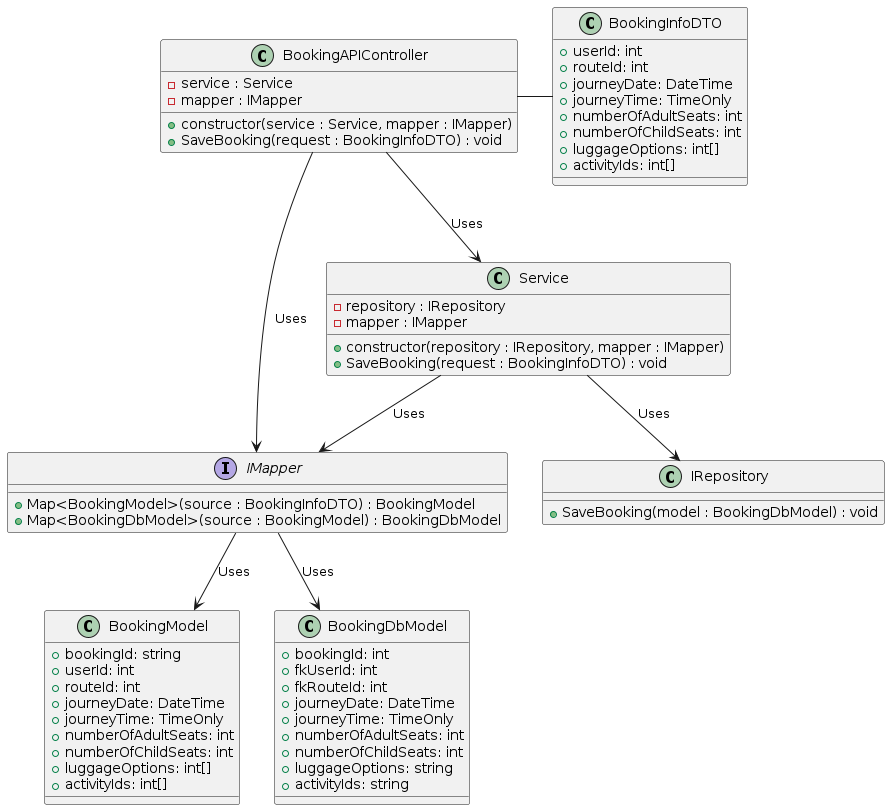

The diagram above was rendered by PlantUML. Its source (embedded in the PNG):
@startuml

class BookingInfoDTO {
    + userId: int
    + routeId: int
    + journeyDate: DateTime
    + journeyTime: TimeOnly
    + numberOfAdultSeats: int
    + numberOfChildSeats: int
    + luggageOptions: int[]
    + activityIds: int[]
}

class BookingModel {
    + bookingId: string
    + userId: int
    + routeId: int
    + journeyDate: DateTime
    + journeyTime: TimeOnly
    + numberOfAdultSeats: int
    + numberOfChildSeats: int
    + luggageOptions: int[]
    + activityIds: int[]
}

class BookingDbModel {
    + bookingId: int
    + fkUserId: int
    + fkRouteId: int
    + journeyDate: DateTime
    + journeyTime: TimeOnly
    + numberOfAdultSeats: int
    + numberOfChildSeats: int
    + luggageOptions: string
    + activityIds: string
}

interface IMapper {
    + Map<BookingModel>(source : BookingInfoDTO) : BookingModel
    + Map<BookingDbModel>(source : BookingModel) : BookingDbModel
}

class IRepository {
    + SaveBooking(model : BookingDbModel) : void
}

class Service {
    -repository : IRepository
    -mapper : IMapper
    + constructor(repository : IRepository, mapper : IMapper)
    + SaveBooking(request : BookingInfoDTO) : void
}

class BookingAPIController {
    -service : Service
    -mapper : IMapper
    + constructor(service : Service, mapper : IMapper)
    + SaveBooking(request : BookingInfoDTO) : void
}

BookingAPIController - BookingInfoDTO
BookingAPIController --> Service : Uses
BookingAPIController --> IMapper : Uses
Service --> IRepository : Uses
Service --> IMapper : Uses
IMapper --> BookingModel : Uses
IMapper --> BookingDbModel : Uses

@enduml